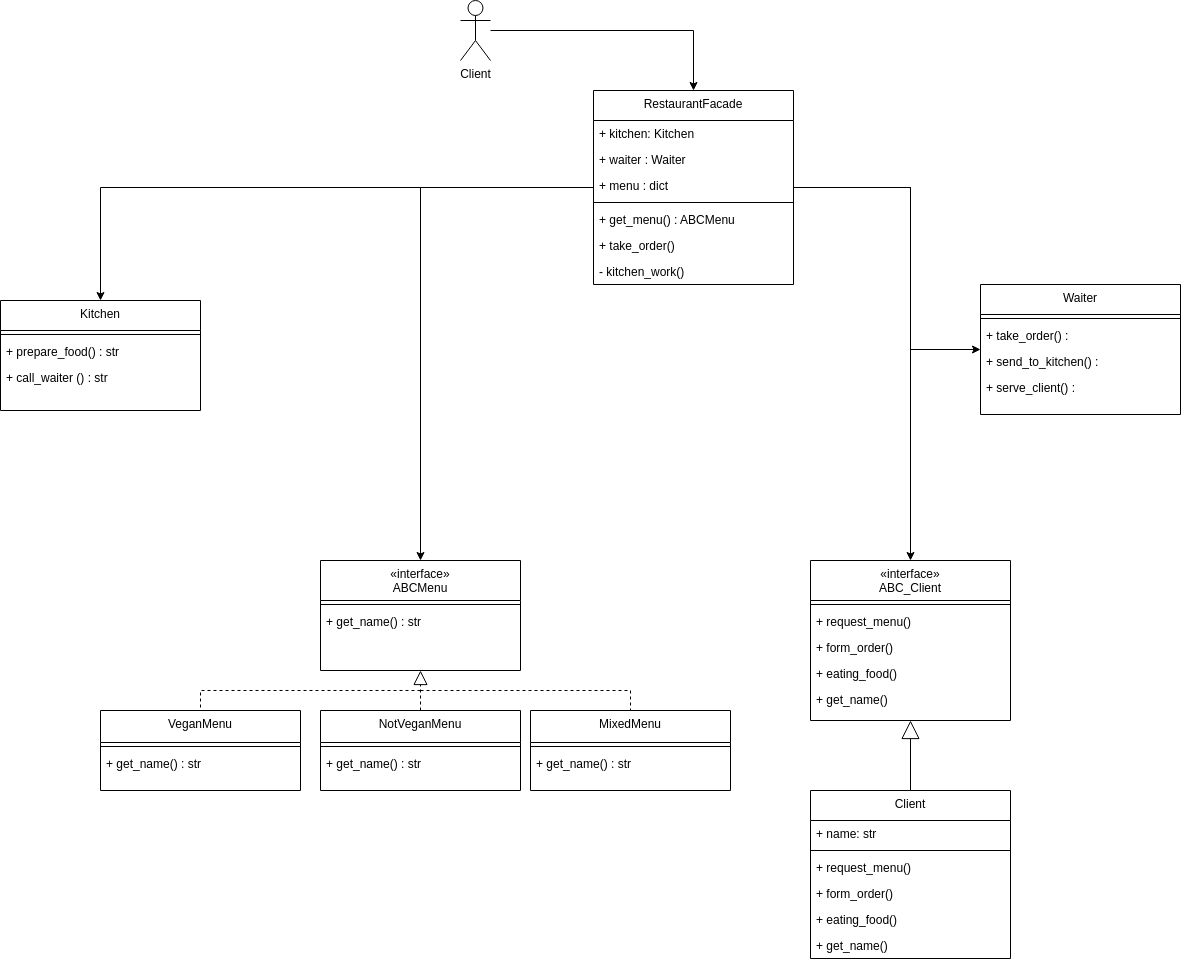

The diagram above was exported from draw.io. Its source (the exported page's mxGraphModel, read from the mxfile embedded in the PNG):
<mxGraphModel dx="3555" dy="2719" grid="1" gridSize="10" guides="1" tooltips="1" connect="1" arrows="1" fold="1" page="1" pageScale="1" pageWidth="827" pageHeight="1169" math="0" shadow="0">
  <root>
    <mxCell id="WIyWlLk6GJQsqaUBKTNV-0" />
    <mxCell id="WIyWlLk6GJQsqaUBKTNV-1" parent="WIyWlLk6GJQsqaUBKTNV-0" />
    <mxCell id="zkfFHV4jXpPFQw0GAbJ--17" value="«interface»&#10;ABC_Client" style="swimlane;fontStyle=0;align=center;verticalAlign=top;childLayout=stackLayout;horizontal=1;startSize=40;horizontalStack=0;resizeParent=1;resizeLast=0;collapsible=1;marginBottom=0;rounded=0;shadow=0;strokeWidth=1;" parent="WIyWlLk6GJQsqaUBKTNV-1" vertex="1">
      <mxGeometry x="430" y="410" width="200" height="160" as="geometry">
        <mxRectangle x="550" y="140" width="160" height="26" as="alternateBounds" />
      </mxGeometry>
    </mxCell>
    <mxCell id="zkfFHV4jXpPFQw0GAbJ--23" value="" style="line;html=1;strokeWidth=1;align=left;verticalAlign=middle;spacingTop=-1;spacingLeft=3;spacingRight=3;rotatable=0;labelPosition=right;points=[];portConstraint=eastwest;" parent="zkfFHV4jXpPFQw0GAbJ--17" vertex="1">
      <mxGeometry y="40" width="200" height="8" as="geometry" />
    </mxCell>
    <mxCell id="93sz7sGIfQqrH8u8C4HD-44" value="+ request_menu() " style="text;align=left;verticalAlign=top;spacingLeft=4;spacingRight=4;overflow=hidden;rotatable=0;points=[[0,0.5],[1,0.5]];portConstraint=eastwest;" vertex="1" parent="zkfFHV4jXpPFQw0GAbJ--17">
      <mxGeometry y="48" width="200" height="26" as="geometry" />
    </mxCell>
    <mxCell id="93sz7sGIfQqrH8u8C4HD-78" value="+ form_order()" style="text;align=left;verticalAlign=top;spacingLeft=4;spacingRight=4;overflow=hidden;rotatable=0;points=[[0,0.5],[1,0.5]];portConstraint=eastwest;" vertex="1" parent="zkfFHV4jXpPFQw0GAbJ--17">
      <mxGeometry y="74" width="200" height="26" as="geometry" />
    </mxCell>
    <mxCell id="93sz7sGIfQqrH8u8C4HD-76" value="+ eating_food()" style="text;align=left;verticalAlign=top;spacingLeft=4;spacingRight=4;overflow=hidden;rotatable=0;points=[[0,0.5],[1,0.5]];portConstraint=eastwest;" vertex="1" parent="zkfFHV4jXpPFQw0GAbJ--17">
      <mxGeometry y="100" width="200" height="26" as="geometry" />
    </mxCell>
    <mxCell id="93sz7sGIfQqrH8u8C4HD-79" value="+ get_name()" style="text;align=left;verticalAlign=top;spacingLeft=4;spacingRight=4;overflow=hidden;rotatable=0;points=[[0,0.5],[1,0.5]];portConstraint=eastwest;" vertex="1" parent="zkfFHV4jXpPFQw0GAbJ--17">
      <mxGeometry y="126" width="200" height="26" as="geometry" />
    </mxCell>
    <mxCell id="93sz7sGIfQqrH8u8C4HD-37" value="VeganMenu" style="swimlane;fontStyle=0;align=center;verticalAlign=top;childLayout=stackLayout;horizontal=1;startSize=32;horizontalStack=0;resizeParent=1;resizeLast=0;collapsible=1;marginBottom=0;rounded=0;shadow=0;strokeWidth=1;" vertex="1" parent="WIyWlLk6GJQsqaUBKTNV-1">
      <mxGeometry x="-280" y="560" width="200" height="80" as="geometry">
        <mxRectangle x="550" y="140" width="160" height="26" as="alternateBounds" />
      </mxGeometry>
    </mxCell>
    <mxCell id="93sz7sGIfQqrH8u8C4HD-40" value="" style="line;html=1;strokeWidth=1;align=left;verticalAlign=middle;spacingTop=-1;spacingLeft=3;spacingRight=3;rotatable=0;labelPosition=right;points=[];portConstraint=eastwest;" vertex="1" parent="93sz7sGIfQqrH8u8C4HD-37">
      <mxGeometry y="32" width="200" height="8" as="geometry" />
    </mxCell>
    <mxCell id="93sz7sGIfQqrH8u8C4HD-66" value="+ get_name() : str" style="text;align=left;verticalAlign=top;spacingLeft=4;spacingRight=4;overflow=hidden;rotatable=0;points=[[0,0.5],[1,0.5]];portConstraint=eastwest;" vertex="1" parent="93sz7sGIfQqrH8u8C4HD-37">
      <mxGeometry y="40" width="200" height="26" as="geometry" />
    </mxCell>
    <mxCell id="93sz7sGIfQqrH8u8C4HD-67" value="MixedMenu" style="swimlane;fontStyle=0;align=center;verticalAlign=top;childLayout=stackLayout;horizontal=1;startSize=32;horizontalStack=0;resizeParent=1;resizeLast=0;collapsible=1;marginBottom=0;rounded=0;shadow=0;strokeWidth=1;" vertex="1" parent="WIyWlLk6GJQsqaUBKTNV-1">
      <mxGeometry x="150" y="560" width="200" height="80" as="geometry">
        <mxRectangle x="550" y="140" width="160" height="26" as="alternateBounds" />
      </mxGeometry>
    </mxCell>
    <mxCell id="93sz7sGIfQqrH8u8C4HD-68" value="" style="line;html=1;strokeWidth=1;align=left;verticalAlign=middle;spacingTop=-1;spacingLeft=3;spacingRight=3;rotatable=0;labelPosition=right;points=[];portConstraint=eastwest;" vertex="1" parent="93sz7sGIfQqrH8u8C4HD-67">
      <mxGeometry y="32" width="200" height="8" as="geometry" />
    </mxCell>
    <mxCell id="93sz7sGIfQqrH8u8C4HD-69" value="+ get_name() : str" style="text;align=left;verticalAlign=top;spacingLeft=4;spacingRight=4;overflow=hidden;rotatable=0;points=[[0,0.5],[1,0.5]];portConstraint=eastwest;" vertex="1" parent="93sz7sGIfQqrH8u8C4HD-67">
      <mxGeometry y="40" width="200" height="26" as="geometry" />
    </mxCell>
    <mxCell id="93sz7sGIfQqrH8u8C4HD-70" value="NotVeganMenu" style="swimlane;fontStyle=0;align=center;verticalAlign=top;childLayout=stackLayout;horizontal=1;startSize=32;horizontalStack=0;resizeParent=1;resizeLast=0;collapsible=1;marginBottom=0;rounded=0;shadow=0;strokeWidth=1;" vertex="1" parent="WIyWlLk6GJQsqaUBKTNV-1">
      <mxGeometry x="-60" y="560" width="200" height="80" as="geometry">
        <mxRectangle x="550" y="140" width="160" height="26" as="alternateBounds" />
      </mxGeometry>
    </mxCell>
    <mxCell id="93sz7sGIfQqrH8u8C4HD-71" value="" style="line;html=1;strokeWidth=1;align=left;verticalAlign=middle;spacingTop=-1;spacingLeft=3;spacingRight=3;rotatable=0;labelPosition=right;points=[];portConstraint=eastwest;" vertex="1" parent="93sz7sGIfQqrH8u8C4HD-70">
      <mxGeometry y="32" width="200" height="8" as="geometry" />
    </mxCell>
    <mxCell id="93sz7sGIfQqrH8u8C4HD-72" value="+ get_name() : str" style="text;align=left;verticalAlign=top;spacingLeft=4;spacingRight=4;overflow=hidden;rotatable=0;points=[[0,0.5],[1,0.5]];portConstraint=eastwest;" vertex="1" parent="93sz7sGIfQqrH8u8C4HD-70">
      <mxGeometry y="40" width="200" height="26" as="geometry" />
    </mxCell>
    <mxCell id="93sz7sGIfQqrH8u8C4HD-73" value="«interface»&#10;ABCMenu" style="swimlane;fontStyle=0;align=center;verticalAlign=top;childLayout=stackLayout;horizontal=1;startSize=40;horizontalStack=0;resizeParent=1;resizeLast=0;collapsible=1;marginBottom=0;rounded=0;shadow=0;strokeWidth=1;" vertex="1" parent="WIyWlLk6GJQsqaUBKTNV-1">
      <mxGeometry x="-60" y="410" width="200" height="110" as="geometry">
        <mxRectangle x="550" y="140" width="160" height="26" as="alternateBounds" />
      </mxGeometry>
    </mxCell>
    <mxCell id="93sz7sGIfQqrH8u8C4HD-74" value="" style="line;html=1;strokeWidth=1;align=left;verticalAlign=middle;spacingTop=-1;spacingLeft=3;spacingRight=3;rotatable=0;labelPosition=right;points=[];portConstraint=eastwest;" vertex="1" parent="93sz7sGIfQqrH8u8C4HD-73">
      <mxGeometry y="40" width="200" height="8" as="geometry" />
    </mxCell>
    <mxCell id="93sz7sGIfQqrH8u8C4HD-75" value="+ get_name() : str" style="text;align=left;verticalAlign=top;spacingLeft=4;spacingRight=4;overflow=hidden;rotatable=0;points=[[0,0.5],[1,0.5]];portConstraint=eastwest;" vertex="1" parent="93sz7sGIfQqrH8u8C4HD-73">
      <mxGeometry y="48" width="200" height="26" as="geometry" />
    </mxCell>
    <mxCell id="93sz7sGIfQqrH8u8C4HD-80" value="Client" style="swimlane;fontStyle=0;align=center;verticalAlign=top;childLayout=stackLayout;horizontal=1;startSize=30;horizontalStack=0;resizeParent=1;resizeLast=0;collapsible=1;marginBottom=0;rounded=0;shadow=0;strokeWidth=1;" vertex="1" parent="WIyWlLk6GJQsqaUBKTNV-1">
      <mxGeometry x="430" y="640" width="200" height="168" as="geometry">
        <mxRectangle x="550" y="140" width="160" height="26" as="alternateBounds" />
      </mxGeometry>
    </mxCell>
    <mxCell id="93sz7sGIfQqrH8u8C4HD-86" value="+ name: str" style="text;align=left;verticalAlign=top;spacingLeft=4;spacingRight=4;overflow=hidden;rotatable=0;points=[[0,0.5],[1,0.5]];portConstraint=eastwest;" vertex="1" parent="93sz7sGIfQqrH8u8C4HD-80">
      <mxGeometry y="30" width="200" height="26" as="geometry" />
    </mxCell>
    <mxCell id="93sz7sGIfQqrH8u8C4HD-81" value="" style="line;html=1;strokeWidth=1;align=left;verticalAlign=middle;spacingTop=-1;spacingLeft=3;spacingRight=3;rotatable=0;labelPosition=right;points=[];portConstraint=eastwest;" vertex="1" parent="93sz7sGIfQqrH8u8C4HD-80">
      <mxGeometry y="56" width="200" height="8" as="geometry" />
    </mxCell>
    <mxCell id="93sz7sGIfQqrH8u8C4HD-82" value="+ request_menu() " style="text;align=left;verticalAlign=top;spacingLeft=4;spacingRight=4;overflow=hidden;rotatable=0;points=[[0,0.5],[1,0.5]];portConstraint=eastwest;" vertex="1" parent="93sz7sGIfQqrH8u8C4HD-80">
      <mxGeometry y="64" width="200" height="26" as="geometry" />
    </mxCell>
    <mxCell id="93sz7sGIfQqrH8u8C4HD-83" value="+ form_order()" style="text;align=left;verticalAlign=top;spacingLeft=4;spacingRight=4;overflow=hidden;rotatable=0;points=[[0,0.5],[1,0.5]];portConstraint=eastwest;" vertex="1" parent="93sz7sGIfQqrH8u8C4HD-80">
      <mxGeometry y="90" width="200" height="26" as="geometry" />
    </mxCell>
    <mxCell id="93sz7sGIfQqrH8u8C4HD-84" value="+ eating_food()" style="text;align=left;verticalAlign=top;spacingLeft=4;spacingRight=4;overflow=hidden;rotatable=0;points=[[0,0.5],[1,0.5]];portConstraint=eastwest;" vertex="1" parent="93sz7sGIfQqrH8u8C4HD-80">
      <mxGeometry y="116" width="200" height="26" as="geometry" />
    </mxCell>
    <mxCell id="93sz7sGIfQqrH8u8C4HD-85" value="+ get_name()" style="text;align=left;verticalAlign=top;spacingLeft=4;spacingRight=4;overflow=hidden;rotatable=0;points=[[0,0.5],[1,0.5]];portConstraint=eastwest;" vertex="1" parent="93sz7sGIfQqrH8u8C4HD-80">
      <mxGeometry y="142" width="200" height="26" as="geometry" />
    </mxCell>
    <mxCell id="93sz7sGIfQqrH8u8C4HD-87" value="" style="endArrow=block;endSize=16;endFill=0;html=1;rounded=0;" edge="1" parent="WIyWlLk6GJQsqaUBKTNV-1" source="93sz7sGIfQqrH8u8C4HD-80" target="zkfFHV4jXpPFQw0GAbJ--17">
      <mxGeometry y="90" width="160" relative="1" as="geometry">
        <mxPoint x="270" y="510" as="sourcePoint" />
        <mxPoint x="430" y="510" as="targetPoint" />
        <mxPoint as="offset" />
      </mxGeometry>
    </mxCell>
    <mxCell id="93sz7sGIfQqrH8u8C4HD-88" value="Kitchen" style="swimlane;fontStyle=0;align=center;verticalAlign=top;childLayout=stackLayout;horizontal=1;startSize=30;horizontalStack=0;resizeParent=1;resizeLast=0;collapsible=1;marginBottom=0;rounded=0;shadow=0;strokeWidth=1;" vertex="1" parent="WIyWlLk6GJQsqaUBKTNV-1">
      <mxGeometry x="-380" y="150" width="200" height="110" as="geometry">
        <mxRectangle x="550" y="140" width="160" height="26" as="alternateBounds" />
      </mxGeometry>
    </mxCell>
    <mxCell id="93sz7sGIfQqrH8u8C4HD-89" value="" style="line;html=1;strokeWidth=1;align=left;verticalAlign=middle;spacingTop=-1;spacingLeft=3;spacingRight=3;rotatable=0;labelPosition=right;points=[];portConstraint=eastwest;" vertex="1" parent="93sz7sGIfQqrH8u8C4HD-88">
      <mxGeometry y="30" width="200" height="8" as="geometry" />
    </mxCell>
    <mxCell id="93sz7sGIfQqrH8u8C4HD-90" value="+ prepare_food() : str" style="text;align=left;verticalAlign=top;spacingLeft=4;spacingRight=4;overflow=hidden;rotatable=0;points=[[0,0.5],[1,0.5]];portConstraint=eastwest;" vertex="1" parent="93sz7sGIfQqrH8u8C4HD-88">
      <mxGeometry y="38" width="200" height="26" as="geometry" />
    </mxCell>
    <mxCell id="93sz7sGIfQqrH8u8C4HD-91" value="+ call_waiter () : str" style="text;align=left;verticalAlign=top;spacingLeft=4;spacingRight=4;overflow=hidden;rotatable=0;points=[[0,0.5],[1,0.5]];portConstraint=eastwest;" vertex="1" parent="93sz7sGIfQqrH8u8C4HD-88">
      <mxGeometry y="64" width="200" height="26" as="geometry" />
    </mxCell>
    <mxCell id="93sz7sGIfQqrH8u8C4HD-100" value="Waiter" style="swimlane;fontStyle=0;align=center;verticalAlign=top;childLayout=stackLayout;horizontal=1;startSize=30;horizontalStack=0;resizeParent=1;resizeLast=0;collapsible=1;marginBottom=0;rounded=0;shadow=0;strokeWidth=1;" vertex="1" parent="WIyWlLk6GJQsqaUBKTNV-1">
      <mxGeometry x="600" y="134" width="200" height="130" as="geometry">
        <mxRectangle x="550" y="140" width="160" height="26" as="alternateBounds" />
      </mxGeometry>
    </mxCell>
    <mxCell id="93sz7sGIfQqrH8u8C4HD-101" value="" style="line;html=1;strokeWidth=1;align=left;verticalAlign=middle;spacingTop=-1;spacingLeft=3;spacingRight=3;rotatable=0;labelPosition=right;points=[];portConstraint=eastwest;" vertex="1" parent="93sz7sGIfQqrH8u8C4HD-100">
      <mxGeometry y="30" width="200" height="8" as="geometry" />
    </mxCell>
    <mxCell id="93sz7sGIfQqrH8u8C4HD-102" value="+ take_order() :" style="text;align=left;verticalAlign=top;spacingLeft=4;spacingRight=4;overflow=hidden;rotatable=0;points=[[0,0.5],[1,0.5]];portConstraint=eastwest;" vertex="1" parent="93sz7sGIfQqrH8u8C4HD-100">
      <mxGeometry y="38" width="200" height="26" as="geometry" />
    </mxCell>
    <mxCell id="93sz7sGIfQqrH8u8C4HD-103" value="+ send_to_kitchen() :" style="text;align=left;verticalAlign=top;spacingLeft=4;spacingRight=4;overflow=hidden;rotatable=0;points=[[0,0.5],[1,0.5]];portConstraint=eastwest;" vertex="1" parent="93sz7sGIfQqrH8u8C4HD-100">
      <mxGeometry y="64" width="200" height="26" as="geometry" />
    </mxCell>
    <mxCell id="93sz7sGIfQqrH8u8C4HD-104" value="+ serve_client() :" style="text;align=left;verticalAlign=top;spacingLeft=4;spacingRight=4;overflow=hidden;rotatable=0;points=[[0,0.5],[1,0.5]];portConstraint=eastwest;" vertex="1" parent="93sz7sGIfQqrH8u8C4HD-100">
      <mxGeometry y="90" width="200" height="26" as="geometry" />
    </mxCell>
    <mxCell id="93sz7sGIfQqrH8u8C4HD-118" style="edgeStyle=orthogonalEdgeStyle;rounded=0;orthogonalLoop=1;jettySize=auto;html=1;" edge="1" parent="WIyWlLk6GJQsqaUBKTNV-1" source="93sz7sGIfQqrH8u8C4HD-105" target="93sz7sGIfQqrH8u8C4HD-100">
      <mxGeometry relative="1" as="geometry">
        <Array as="points">
          <mxPoint x="530" y="37" />
          <mxPoint x="530" y="199" />
        </Array>
      </mxGeometry>
    </mxCell>
    <mxCell id="93sz7sGIfQqrH8u8C4HD-119" style="edgeStyle=orthogonalEdgeStyle;rounded=0;orthogonalLoop=1;jettySize=auto;html=1;" edge="1" parent="WIyWlLk6GJQsqaUBKTNV-1" source="93sz7sGIfQqrH8u8C4HD-105" target="93sz7sGIfQqrH8u8C4HD-88">
      <mxGeometry relative="1" as="geometry" />
    </mxCell>
    <mxCell id="93sz7sGIfQqrH8u8C4HD-120" style="edgeStyle=orthogonalEdgeStyle;rounded=0;orthogonalLoop=1;jettySize=auto;html=1;" edge="1" parent="WIyWlLk6GJQsqaUBKTNV-1" source="93sz7sGIfQqrH8u8C4HD-105" target="93sz7sGIfQqrH8u8C4HD-73">
      <mxGeometry relative="1" as="geometry" />
    </mxCell>
    <mxCell id="93sz7sGIfQqrH8u8C4HD-121" style="edgeStyle=orthogonalEdgeStyle;rounded=0;orthogonalLoop=1;jettySize=auto;html=1;" edge="1" parent="WIyWlLk6GJQsqaUBKTNV-1" source="93sz7sGIfQqrH8u8C4HD-105" target="zkfFHV4jXpPFQw0GAbJ--17">
      <mxGeometry relative="1" as="geometry" />
    </mxCell>
    <mxCell id="93sz7sGIfQqrH8u8C4HD-105" value="RestaurantFacade" style="swimlane;fontStyle=0;align=center;verticalAlign=top;childLayout=stackLayout;horizontal=1;startSize=30;horizontalStack=0;resizeParent=1;resizeLast=0;collapsible=1;marginBottom=0;rounded=0;shadow=0;strokeWidth=1;" vertex="1" parent="WIyWlLk6GJQsqaUBKTNV-1">
      <mxGeometry x="213" y="-60" width="200" height="194" as="geometry">
        <mxRectangle x="550" y="140" width="160" height="26" as="alternateBounds" />
      </mxGeometry>
    </mxCell>
    <mxCell id="93sz7sGIfQqrH8u8C4HD-111" value="+ kitchen: Kitchen" style="text;align=left;verticalAlign=top;spacingLeft=4;spacingRight=4;overflow=hidden;rotatable=0;points=[[0,0.5],[1,0.5]];portConstraint=eastwest;" vertex="1" parent="93sz7sGIfQqrH8u8C4HD-105">
      <mxGeometry y="30" width="200" height="26" as="geometry" />
    </mxCell>
    <mxCell id="93sz7sGIfQqrH8u8C4HD-110" value="+ waiter : Waiter" style="text;align=left;verticalAlign=top;spacingLeft=4;spacingRight=4;overflow=hidden;rotatable=0;points=[[0,0.5],[1,0.5]];portConstraint=eastwest;" vertex="1" parent="93sz7sGIfQqrH8u8C4HD-105">
      <mxGeometry y="56" width="200" height="26" as="geometry" />
    </mxCell>
    <mxCell id="93sz7sGIfQqrH8u8C4HD-112" value="+ menu : dict" style="text;align=left;verticalAlign=top;spacingLeft=4;spacingRight=4;overflow=hidden;rotatable=0;points=[[0,0.5],[1,0.5]];portConstraint=eastwest;" vertex="1" parent="93sz7sGIfQqrH8u8C4HD-105">
      <mxGeometry y="82" width="200" height="26" as="geometry" />
    </mxCell>
    <mxCell id="93sz7sGIfQqrH8u8C4HD-106" value="" style="line;html=1;strokeWidth=1;align=left;verticalAlign=middle;spacingTop=-1;spacingLeft=3;spacingRight=3;rotatable=0;labelPosition=right;points=[];portConstraint=eastwest;" vertex="1" parent="93sz7sGIfQqrH8u8C4HD-105">
      <mxGeometry y="108" width="200" height="8" as="geometry" />
    </mxCell>
    <mxCell id="93sz7sGIfQqrH8u8C4HD-107" value="+ get_menu() : ABCMenu" style="text;align=left;verticalAlign=top;spacingLeft=4;spacingRight=4;overflow=hidden;rotatable=0;points=[[0,0.5],[1,0.5]];portConstraint=eastwest;" vertex="1" parent="93sz7sGIfQqrH8u8C4HD-105">
      <mxGeometry y="116" width="200" height="26" as="geometry" />
    </mxCell>
    <mxCell id="93sz7sGIfQqrH8u8C4HD-108" value="+ take_order()" style="text;align=left;verticalAlign=top;spacingLeft=4;spacingRight=4;overflow=hidden;rotatable=0;points=[[0,0.5],[1,0.5]];portConstraint=eastwest;" vertex="1" parent="93sz7sGIfQqrH8u8C4HD-105">
      <mxGeometry y="142" width="200" height="26" as="geometry" />
    </mxCell>
    <mxCell id="93sz7sGIfQqrH8u8C4HD-109" value="- kitchen_work()" style="text;align=left;verticalAlign=top;spacingLeft=4;spacingRight=4;overflow=hidden;rotatable=0;points=[[0,0.5],[1,0.5]];portConstraint=eastwest;" vertex="1" parent="93sz7sGIfQqrH8u8C4HD-105">
      <mxGeometry y="168" width="200" height="26" as="geometry" />
    </mxCell>
    <mxCell id="93sz7sGIfQqrH8u8C4HD-113" value="" style="endArrow=block;dashed=1;endFill=0;endSize=12;html=1;rounded=0;exitX=0.5;exitY=0;exitDx=0;exitDy=0;" edge="1" parent="WIyWlLk6GJQsqaUBKTNV-1" source="93sz7sGIfQqrH8u8C4HD-70" target="93sz7sGIfQqrH8u8C4HD-73">
      <mxGeometry width="160" relative="1" as="geometry">
        <mxPoint x="290" y="470" as="sourcePoint" />
        <mxPoint x="450" y="470" as="targetPoint" />
      </mxGeometry>
    </mxCell>
    <mxCell id="93sz7sGIfQqrH8u8C4HD-114" value="" style="endArrow=none;dashed=1;html=1;rounded=0;" edge="1" parent="WIyWlLk6GJQsqaUBKTNV-1" target="93sz7sGIfQqrH8u8C4HD-37">
      <mxGeometry width="50" height="50" relative="1" as="geometry">
        <mxPoint x="40" y="540" as="sourcePoint" />
        <mxPoint x="400" y="440" as="targetPoint" />
        <Array as="points">
          <mxPoint x="-180" y="540" />
        </Array>
      </mxGeometry>
    </mxCell>
    <mxCell id="93sz7sGIfQqrH8u8C4HD-115" value="" style="endArrow=none;dashed=1;html=1;rounded=0;" edge="1" parent="WIyWlLk6GJQsqaUBKTNV-1" target="93sz7sGIfQqrH8u8C4HD-67">
      <mxGeometry width="50" height="50" relative="1" as="geometry">
        <mxPoint x="40" y="540" as="sourcePoint" />
        <mxPoint x="-170" y="570" as="targetPoint" />
        <Array as="points">
          <mxPoint x="250" y="540" />
        </Array>
      </mxGeometry>
    </mxCell>
    <mxCell id="93sz7sGIfQqrH8u8C4HD-123" style="edgeStyle=orthogonalEdgeStyle;rounded=0;orthogonalLoop=1;jettySize=auto;html=1;" edge="1" parent="WIyWlLk6GJQsqaUBKTNV-1" source="93sz7sGIfQqrH8u8C4HD-122" target="93sz7sGIfQqrH8u8C4HD-105">
      <mxGeometry relative="1" as="geometry" />
    </mxCell>
    <mxCell id="93sz7sGIfQqrH8u8C4HD-122" value="Client" style="shape=umlActor;verticalLabelPosition=bottom;verticalAlign=top;html=1;outlineConnect=0;" vertex="1" parent="WIyWlLk6GJQsqaUBKTNV-1">
      <mxGeometry x="80" y="-150" width="30" height="60" as="geometry" />
    </mxCell>
  </root>
</mxGraphModel>